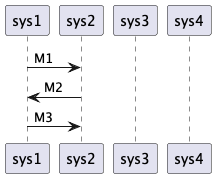

The diagram above was rendered by PlantUML. Its source (embedded in the PNG):
@startuml

participant sys1
participant sys2
participant sys3
participant sys4

sys1 -> sys2: M1
sys1 <- sys2: M2
sys1 -> sys2: M3

@endum